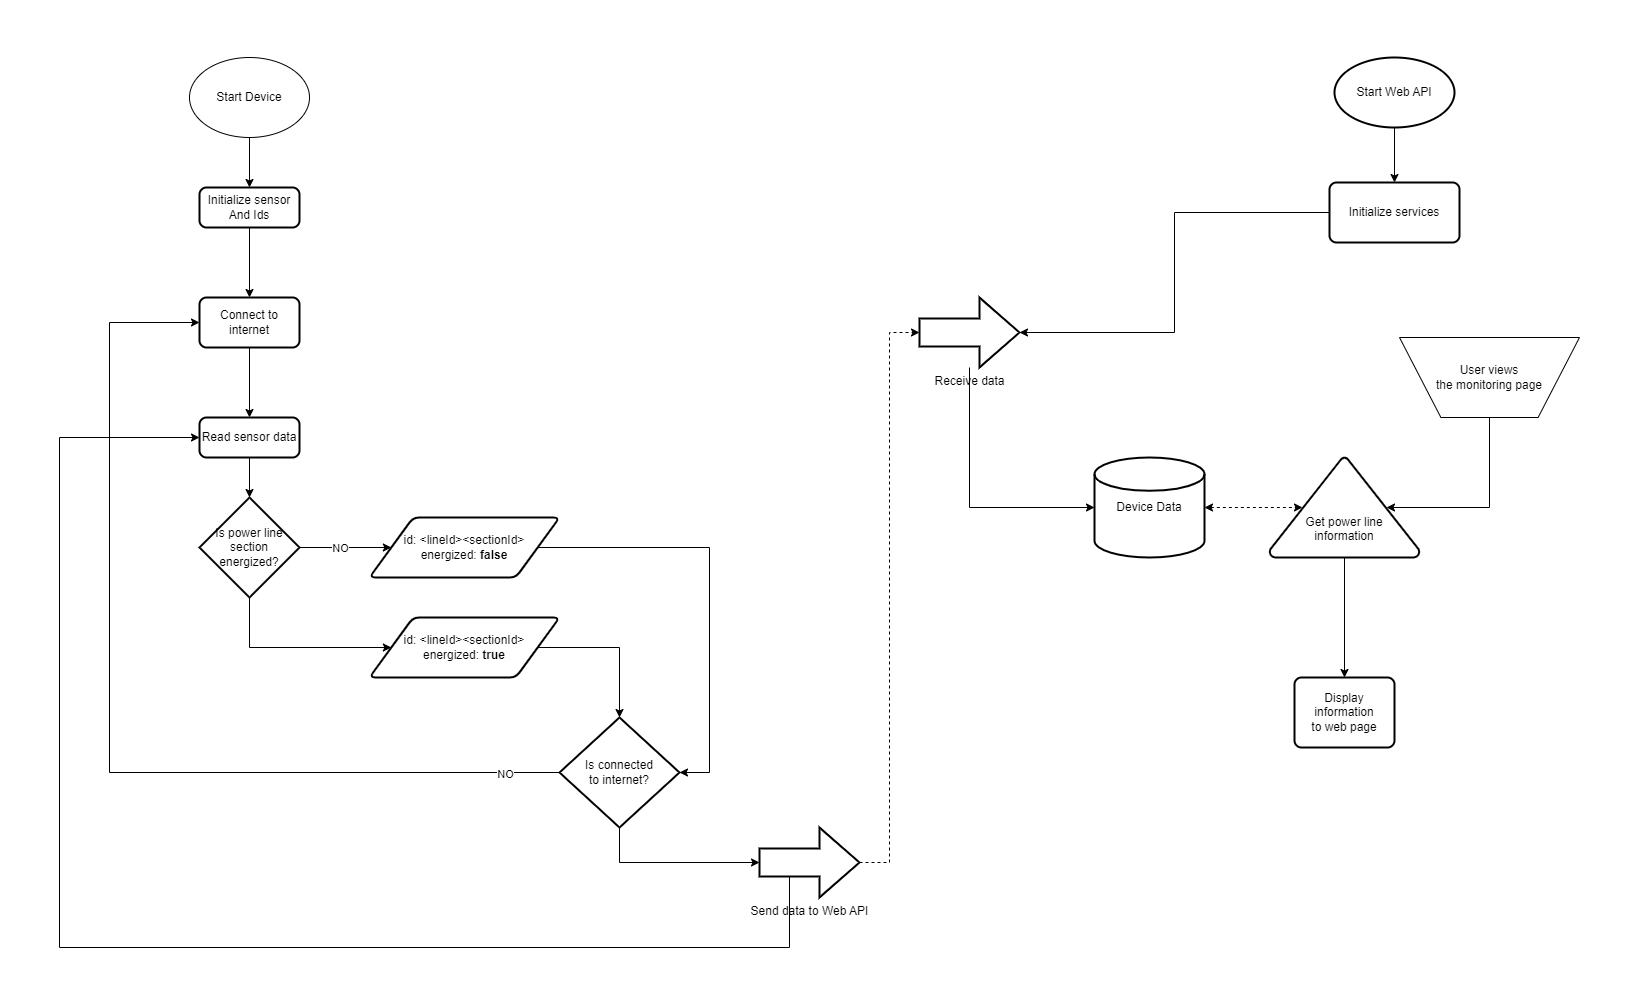

The diagram above was exported from draw.io. Its source (the exported page's mxGraphModel, read from the mxfile embedded in the PNG):
<mxGraphModel dx="2049" dy="1080" grid="1" gridSize="10" guides="1" tooltips="1" connect="1" arrows="1" fold="1" page="1" pageScale="1" pageWidth="850" pageHeight="1100" math="0" shadow="0">
  <root>
    <mxCell id="0" />
    <mxCell id="1" parent="0" />
    <mxCell id="esy06gCnjhztNia_TPFu-2" style="edgeStyle=orthogonalEdgeStyle;rounded=0;orthogonalLoop=1;jettySize=auto;html=1;" edge="1" parent="1" source="esy06gCnjhztNia_TPFu-1">
      <mxGeometry relative="1" as="geometry">
        <mxPoint x="320" y="260" as="targetPoint" />
      </mxGeometry>
    </mxCell>
    <mxCell id="esy06gCnjhztNia_TPFu-1" value="Start Device" style="ellipse;whiteSpace=wrap;html=1;" vertex="1" parent="1">
      <mxGeometry x="260" y="130" width="120" height="80" as="geometry" />
    </mxCell>
    <mxCell id="esy06gCnjhztNia_TPFu-12" style="edgeStyle=orthogonalEdgeStyle;rounded=0;orthogonalLoop=1;jettySize=auto;html=1;entryX=0.5;entryY=0;entryDx=0;entryDy=0;" edge="1" parent="1" source="esy06gCnjhztNia_TPFu-3" target="esy06gCnjhztNia_TPFu-6">
      <mxGeometry relative="1" as="geometry" />
    </mxCell>
    <mxCell id="esy06gCnjhztNia_TPFu-3" value="Connect to internet" style="rounded=1;whiteSpace=wrap;html=1;absoluteArcSize=1;arcSize=14;strokeWidth=2;" vertex="1" parent="1">
      <mxGeometry x="270" y="370" width="100" height="50" as="geometry" />
    </mxCell>
    <mxCell id="esy06gCnjhztNia_TPFu-11" style="edgeStyle=orthogonalEdgeStyle;rounded=0;orthogonalLoop=1;jettySize=auto;html=1;entryX=0.5;entryY=0;entryDx=0;entryDy=0;" edge="1" parent="1" source="esy06gCnjhztNia_TPFu-4" target="esy06gCnjhztNia_TPFu-3">
      <mxGeometry relative="1" as="geometry" />
    </mxCell>
    <mxCell id="esy06gCnjhztNia_TPFu-4" value="Initialize sensor&lt;br&gt;And Ids" style="rounded=1;whiteSpace=wrap;html=1;absoluteArcSize=1;arcSize=14;strokeWidth=2;" vertex="1" parent="1">
      <mxGeometry x="270" y="260" width="100" height="40" as="geometry" />
    </mxCell>
    <mxCell id="esy06gCnjhztNia_TPFu-10" style="edgeStyle=orthogonalEdgeStyle;rounded=0;orthogonalLoop=1;jettySize=auto;html=1;entryX=0.5;entryY=0;entryDx=0;entryDy=0;entryPerimeter=0;" edge="1" parent="1" source="esy06gCnjhztNia_TPFu-6" target="esy06gCnjhztNia_TPFu-9">
      <mxGeometry relative="1" as="geometry" />
    </mxCell>
    <mxCell id="esy06gCnjhztNia_TPFu-6" value="Read sensor data" style="rounded=1;whiteSpace=wrap;html=1;absoluteArcSize=1;arcSize=14;strokeWidth=2;" vertex="1" parent="1">
      <mxGeometry x="270" y="490" width="100" height="40" as="geometry" />
    </mxCell>
    <mxCell id="esy06gCnjhztNia_TPFu-19" style="edgeStyle=orthogonalEdgeStyle;rounded=0;orthogonalLoop=1;jettySize=auto;html=1;entryX=1;entryY=0.5;entryDx=0;entryDy=0;entryPerimeter=0;" edge="1" parent="1" source="esy06gCnjhztNia_TPFu-8" target="esy06gCnjhztNia_TPFu-18">
      <mxGeometry relative="1" as="geometry">
        <Array as="points">
          <mxPoint x="780" y="620" />
          <mxPoint x="780" y="845" />
        </Array>
      </mxGeometry>
    </mxCell>
    <mxCell id="esy06gCnjhztNia_TPFu-8" value="id: &amp;lt;lineId&amp;gt;&amp;lt;sectionId&amp;gt;&lt;br&gt;energized: &lt;b&gt;false&lt;/b&gt;" style="shape=parallelogram;html=1;strokeWidth=2;perimeter=parallelogramPerimeter;whiteSpace=wrap;rounded=1;arcSize=12;size=0.23;align=center;" vertex="1" parent="1">
      <mxGeometry x="440" y="590" width="190" height="60" as="geometry" />
    </mxCell>
    <mxCell id="esy06gCnjhztNia_TPFu-13" style="edgeStyle=orthogonalEdgeStyle;rounded=0;orthogonalLoop=1;jettySize=auto;html=1;entryX=0;entryY=0.5;entryDx=0;entryDy=0;" edge="1" parent="1" source="esy06gCnjhztNia_TPFu-9" target="esy06gCnjhztNia_TPFu-8">
      <mxGeometry relative="1" as="geometry" />
    </mxCell>
    <mxCell id="esy06gCnjhztNia_TPFu-14" value="NO" style="edgeLabel;html=1;align=center;verticalAlign=middle;resizable=0;points=[];" vertex="1" connectable="0" parent="esy06gCnjhztNia_TPFu-13">
      <mxGeometry x="-0.2574" y="-2" relative="1" as="geometry">
        <mxPoint x="6" y="-2" as="offset" />
      </mxGeometry>
    </mxCell>
    <mxCell id="esy06gCnjhztNia_TPFu-17" style="edgeStyle=orthogonalEdgeStyle;rounded=0;orthogonalLoop=1;jettySize=auto;html=1;entryX=0;entryY=0.5;entryDx=0;entryDy=0;" edge="1" parent="1" source="esy06gCnjhztNia_TPFu-9" target="esy06gCnjhztNia_TPFu-16">
      <mxGeometry relative="1" as="geometry">
        <Array as="points">
          <mxPoint x="320" y="720" />
        </Array>
      </mxGeometry>
    </mxCell>
    <mxCell id="esy06gCnjhztNia_TPFu-9" value="Is power line section &lt;br&gt;energized?" style="strokeWidth=2;html=1;shape=mxgraph.flowchart.decision;whiteSpace=wrap;" vertex="1" parent="1">
      <mxGeometry x="270" y="570" width="100" height="100" as="geometry" />
    </mxCell>
    <mxCell id="esy06gCnjhztNia_TPFu-20" style="edgeStyle=orthogonalEdgeStyle;rounded=0;orthogonalLoop=1;jettySize=auto;html=1;" edge="1" parent="1" source="esy06gCnjhztNia_TPFu-16">
      <mxGeometry relative="1" as="geometry">
        <mxPoint x="690" y="790" as="targetPoint" />
      </mxGeometry>
    </mxCell>
    <mxCell id="esy06gCnjhztNia_TPFu-16" value="id: &amp;lt;lineId&amp;gt;&amp;lt;sectionId&amp;gt;&lt;br&gt;energized: &lt;b&gt;true&lt;/b&gt;" style="shape=parallelogram;html=1;strokeWidth=2;perimeter=parallelogramPerimeter;whiteSpace=wrap;rounded=1;arcSize=12;size=0.23;align=center;" vertex="1" parent="1">
      <mxGeometry x="440" y="690" width="190" height="60" as="geometry" />
    </mxCell>
    <mxCell id="esy06gCnjhztNia_TPFu-21" style="edgeStyle=orthogonalEdgeStyle;rounded=0;orthogonalLoop=1;jettySize=auto;html=1;entryX=0;entryY=0.5;entryDx=0;entryDy=0;" edge="1" parent="1" source="esy06gCnjhztNia_TPFu-18" target="esy06gCnjhztNia_TPFu-3">
      <mxGeometry relative="1" as="geometry">
        <Array as="points">
          <mxPoint x="180" y="845" />
          <mxPoint x="180" y="395" />
        </Array>
      </mxGeometry>
    </mxCell>
    <mxCell id="esy06gCnjhztNia_TPFu-22" value="NO" style="edgeLabel;html=1;align=center;verticalAlign=middle;resizable=0;points=[];" vertex="1" connectable="0" parent="esy06gCnjhztNia_TPFu-21">
      <mxGeometry x="-0.8889" y="1" relative="1" as="geometry">
        <mxPoint as="offset" />
      </mxGeometry>
    </mxCell>
    <mxCell id="esy06gCnjhztNia_TPFu-28" style="edgeStyle=orthogonalEdgeStyle;rounded=0;orthogonalLoop=1;jettySize=auto;html=1;entryX=0;entryY=0.5;entryDx=0;entryDy=0;entryPerimeter=0;" edge="1" parent="1" source="esy06gCnjhztNia_TPFu-18" target="esy06gCnjhztNia_TPFu-27">
      <mxGeometry relative="1" as="geometry">
        <Array as="points">
          <mxPoint x="690" y="935" />
        </Array>
      </mxGeometry>
    </mxCell>
    <mxCell id="esy06gCnjhztNia_TPFu-18" value="Is connected&lt;br&gt;to internet?" style="strokeWidth=2;html=1;shape=mxgraph.flowchart.decision;whiteSpace=wrap;" vertex="1" parent="1">
      <mxGeometry x="630" y="790" width="120" height="110" as="geometry" />
    </mxCell>
    <mxCell id="esy06gCnjhztNia_TPFu-25" style="edgeStyle=orthogonalEdgeStyle;rounded=0;orthogonalLoop=1;jettySize=auto;html=1;entryX=0.5;entryY=0;entryDx=0;entryDy=0;" edge="1" parent="1" source="esy06gCnjhztNia_TPFu-23" target="esy06gCnjhztNia_TPFu-24">
      <mxGeometry relative="1" as="geometry" />
    </mxCell>
    <mxCell id="esy06gCnjhztNia_TPFu-23" value="Start Web API" style="strokeWidth=2;html=1;shape=mxgraph.flowchart.start_2;whiteSpace=wrap;" vertex="1" parent="1">
      <mxGeometry x="1405" y="130" width="120" height="70" as="geometry" />
    </mxCell>
    <mxCell id="esy06gCnjhztNia_TPFu-34" style="edgeStyle=orthogonalEdgeStyle;rounded=0;orthogonalLoop=1;jettySize=auto;html=1;entryX=1;entryY=0.5;entryDx=0;entryDy=0;entryPerimeter=0;" edge="1" parent="1" source="esy06gCnjhztNia_TPFu-24" target="esy06gCnjhztNia_TPFu-30">
      <mxGeometry relative="1" as="geometry" />
    </mxCell>
    <mxCell id="esy06gCnjhztNia_TPFu-24" value="Initialize services" style="rounded=1;whiteSpace=wrap;html=1;absoluteArcSize=1;arcSize=14;strokeWidth=2;" vertex="1" parent="1">
      <mxGeometry x="1400" y="255" width="130" height="60" as="geometry" />
    </mxCell>
    <mxCell id="esy06gCnjhztNia_TPFu-29" style="edgeStyle=orthogonalEdgeStyle;rounded=0;orthogonalLoop=1;jettySize=auto;html=1;exitX=0;exitY=0;exitDx=30;exitDy=49;exitPerimeter=0;entryX=0;entryY=0.5;entryDx=0;entryDy=0;" edge="1" parent="1" source="esy06gCnjhztNia_TPFu-27" target="esy06gCnjhztNia_TPFu-6">
      <mxGeometry relative="1" as="geometry">
        <Array as="points">
          <mxPoint x="860" y="1020" />
          <mxPoint x="130" y="1020" />
          <mxPoint x="130" y="510" />
        </Array>
      </mxGeometry>
    </mxCell>
    <mxCell id="esy06gCnjhztNia_TPFu-31" style="edgeStyle=orthogonalEdgeStyle;rounded=0;orthogonalLoop=1;jettySize=auto;html=1;entryX=0;entryY=0.5;entryDx=0;entryDy=0;entryPerimeter=0;dashed=1;" edge="1" parent="1" source="esy06gCnjhztNia_TPFu-27" target="esy06gCnjhztNia_TPFu-30">
      <mxGeometry relative="1" as="geometry" />
    </mxCell>
    <mxCell id="esy06gCnjhztNia_TPFu-27" value="Send data to Web API" style="verticalLabelPosition=bottom;verticalAlign=top;html=1;strokeWidth=2;shape=mxgraph.arrows2.arrow;dy=0.6;dx=40;notch=0;" vertex="1" parent="1">
      <mxGeometry x="830" y="900" width="100" height="70" as="geometry" />
    </mxCell>
    <mxCell id="esy06gCnjhztNia_TPFu-40" style="edgeStyle=orthogonalEdgeStyle;rounded=0;orthogonalLoop=1;jettySize=auto;html=1;entryX=0;entryY=0.5;entryDx=0;entryDy=0;entryPerimeter=0;" edge="1" parent="1" source="esy06gCnjhztNia_TPFu-30" target="esy06gCnjhztNia_TPFu-35">
      <mxGeometry relative="1" as="geometry">
        <Array as="points">
          <mxPoint x="1040" y="580" />
        </Array>
      </mxGeometry>
    </mxCell>
    <mxCell id="esy06gCnjhztNia_TPFu-30" value="Receive data" style="verticalLabelPosition=bottom;verticalAlign=top;html=1;strokeWidth=2;shape=mxgraph.arrows2.arrow;dy=0.6;dx=40;notch=0;" vertex="1" parent="1">
      <mxGeometry x="990" y="370" width="100" height="70" as="geometry" />
    </mxCell>
    <mxCell id="esy06gCnjhztNia_TPFu-43" style="edgeStyle=orthogonalEdgeStyle;rounded=0;orthogonalLoop=1;jettySize=auto;html=1;entryX=0.22;entryY=0.5;entryDx=0;entryDy=0;entryPerimeter=0;dashed=1;startArrow=classic;startFill=1;" edge="1" parent="1" source="esy06gCnjhztNia_TPFu-35" target="esy06gCnjhztNia_TPFu-44">
      <mxGeometry relative="1" as="geometry">
        <mxPoint x="1370" y="550" as="targetPoint" />
      </mxGeometry>
    </mxCell>
    <mxCell id="esy06gCnjhztNia_TPFu-35" value="Device Data" style="strokeWidth=2;html=1;shape=mxgraph.flowchart.database;whiteSpace=wrap;" vertex="1" parent="1">
      <mxGeometry x="1165" y="530" width="110" height="100" as="geometry" />
    </mxCell>
    <mxCell id="esy06gCnjhztNia_TPFu-41" style="edgeStyle=orthogonalEdgeStyle;rounded=0;orthogonalLoop=1;jettySize=auto;html=1;entryX=0.78;entryY=0.5;entryDx=0;entryDy=0;entryPerimeter=0;" edge="1" parent="1" source="esy06gCnjhztNia_TPFu-38" target="esy06gCnjhztNia_TPFu-44">
      <mxGeometry relative="1" as="geometry">
        <mxPoint x="1470" y="550" as="targetPoint" />
        <Array as="points">
          <mxPoint x="1560" y="580" />
        </Array>
      </mxGeometry>
    </mxCell>
    <mxCell id="esy06gCnjhztNia_TPFu-38" value="User views&lt;br&gt;the monitoring page" style="verticalLabelPosition=middle;verticalAlign=middle;html=1;shape=trapezoid;perimeter=trapezoidPerimeter;whiteSpace=wrap;size=0.23;arcSize=10;flipV=1;labelPosition=center;align=center;" vertex="1" parent="1">
      <mxGeometry x="1470" y="410" width="180" height="80" as="geometry" />
    </mxCell>
    <mxCell id="esy06gCnjhztNia_TPFu-46" style="edgeStyle=orthogonalEdgeStyle;rounded=0;orthogonalLoop=1;jettySize=auto;html=1;" edge="1" parent="1" source="esy06gCnjhztNia_TPFu-44" target="esy06gCnjhztNia_TPFu-45">
      <mxGeometry relative="1" as="geometry" />
    </mxCell>
    <mxCell id="esy06gCnjhztNia_TPFu-44" value="&lt;br&gt;&lt;br&gt;&lt;br&gt;Get power line&lt;br&gt;information" style="strokeWidth=2;html=1;shape=mxgraph.flowchart.extract_or_measurement;whiteSpace=wrap;" vertex="1" parent="1">
      <mxGeometry x="1340" y="530" width="150" height="100" as="geometry" />
    </mxCell>
    <mxCell id="esy06gCnjhztNia_TPFu-45" value="Display information&lt;br&gt;to web page" style="rounded=1;whiteSpace=wrap;html=1;absoluteArcSize=1;arcSize=14;strokeWidth=2;" vertex="1" parent="1">
      <mxGeometry x="1365" y="750" width="100" height="70" as="geometry" />
    </mxCell>
  </root>
</mxGraphModel>